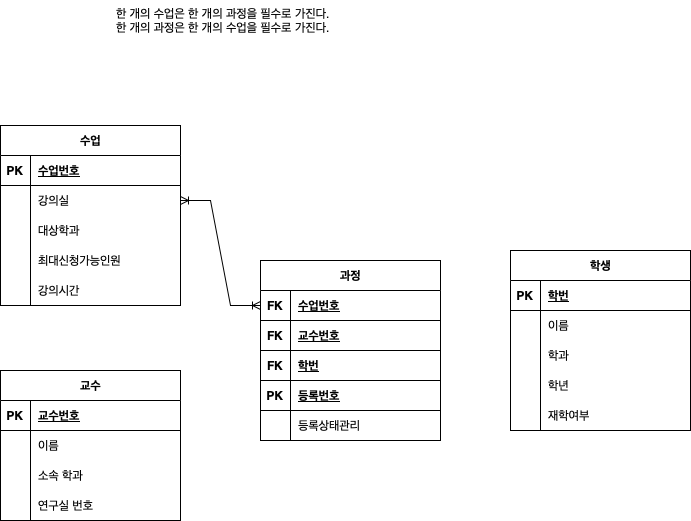

The diagram above was exported from draw.io. Its source (the exported page's mxGraphModel, read from the mxfile embedded in the PNG):
<mxGraphModel dx="642" dy="675" grid="1" gridSize="10" guides="1" tooltips="1" connect="1" arrows="1" fold="1" page="1" pageScale="1" pageWidth="850" pageHeight="1100" math="0" shadow="0" extFonts="Permanent Marker^https://fonts.googleapis.com/css?family=Permanent+Marker">
  <root>
    <mxCell id="0" />
    <mxCell id="1" parent="0" />
    <mxCell id="UQijxoGOW5rLqYSvcJPv-43" value="수업" style="shape=table;startSize=30;container=1;collapsible=1;childLayout=tableLayout;fixedRows=1;rowLines=0;fontStyle=1;align=center;resizeLast=1;html=1;" vertex="1" parent="1">
      <mxGeometry x="60" y="305" width="180" height="180" as="geometry" />
    </mxCell>
    <mxCell id="UQijxoGOW5rLqYSvcJPv-44" value="" style="shape=tableRow;horizontal=0;startSize=0;swimlaneHead=0;swimlaneBody=0;fillColor=none;collapsible=0;dropTarget=0;points=[[0,0.5],[1,0.5]];portConstraint=eastwest;top=0;left=0;right=0;bottom=1;" vertex="1" parent="UQijxoGOW5rLqYSvcJPv-43">
      <mxGeometry y="30" width="180" height="30" as="geometry" />
    </mxCell>
    <mxCell id="UQijxoGOW5rLqYSvcJPv-45" value="PK" style="shape=partialRectangle;connectable=0;fillColor=none;top=0;left=0;bottom=0;right=0;fontStyle=1;overflow=hidden;whiteSpace=wrap;html=1;" vertex="1" parent="UQijxoGOW5rLqYSvcJPv-44">
      <mxGeometry width="30" height="30" as="geometry">
        <mxRectangle width="30" height="30" as="alternateBounds" />
      </mxGeometry>
    </mxCell>
    <mxCell id="UQijxoGOW5rLqYSvcJPv-46" value="수업번호" style="shape=partialRectangle;connectable=0;fillColor=none;top=0;left=0;bottom=0;right=0;align=left;spacingLeft=6;fontStyle=5;overflow=hidden;whiteSpace=wrap;html=1;" vertex="1" parent="UQijxoGOW5rLqYSvcJPv-44">
      <mxGeometry x="30" width="150" height="30" as="geometry">
        <mxRectangle width="150" height="30" as="alternateBounds" />
      </mxGeometry>
    </mxCell>
    <mxCell id="UQijxoGOW5rLqYSvcJPv-47" value="" style="shape=tableRow;horizontal=0;startSize=0;swimlaneHead=0;swimlaneBody=0;fillColor=none;collapsible=0;dropTarget=0;points=[[0,0.5],[1,0.5]];portConstraint=eastwest;top=0;left=0;right=0;bottom=0;" vertex="1" parent="UQijxoGOW5rLqYSvcJPv-43">
      <mxGeometry y="60" width="180" height="30" as="geometry" />
    </mxCell>
    <mxCell id="UQijxoGOW5rLqYSvcJPv-48" value="" style="shape=partialRectangle;connectable=0;fillColor=none;top=0;left=0;bottom=0;right=0;editable=1;overflow=hidden;whiteSpace=wrap;html=1;" vertex="1" parent="UQijxoGOW5rLqYSvcJPv-47">
      <mxGeometry width="30" height="30" as="geometry">
        <mxRectangle width="30" height="30" as="alternateBounds" />
      </mxGeometry>
    </mxCell>
    <mxCell id="UQijxoGOW5rLqYSvcJPv-49" value="강의실" style="shape=partialRectangle;connectable=0;fillColor=none;top=0;left=0;bottom=0;right=0;align=left;spacingLeft=6;overflow=hidden;whiteSpace=wrap;html=1;" vertex="1" parent="UQijxoGOW5rLqYSvcJPv-47">
      <mxGeometry x="30" width="150" height="30" as="geometry">
        <mxRectangle width="150" height="30" as="alternateBounds" />
      </mxGeometry>
    </mxCell>
    <mxCell id="UQijxoGOW5rLqYSvcJPv-56" value="" style="shape=tableRow;horizontal=0;startSize=0;swimlaneHead=0;swimlaneBody=0;fillColor=none;collapsible=0;dropTarget=0;points=[[0,0.5],[1,0.5]];portConstraint=eastwest;top=0;left=0;right=0;bottom=0;" vertex="1" parent="UQijxoGOW5rLqYSvcJPv-43">
      <mxGeometry y="90" width="180" height="30" as="geometry" />
    </mxCell>
    <mxCell id="UQijxoGOW5rLqYSvcJPv-57" value="" style="shape=partialRectangle;connectable=0;fillColor=none;top=0;left=0;bottom=0;right=0;editable=1;overflow=hidden;whiteSpace=wrap;html=1;" vertex="1" parent="UQijxoGOW5rLqYSvcJPv-56">
      <mxGeometry width="30" height="30" as="geometry">
        <mxRectangle width="30" height="30" as="alternateBounds" />
      </mxGeometry>
    </mxCell>
    <mxCell id="UQijxoGOW5rLqYSvcJPv-58" value="대상학과" style="shape=partialRectangle;connectable=0;fillColor=none;top=0;left=0;bottom=0;right=0;align=left;spacingLeft=6;overflow=hidden;whiteSpace=wrap;html=1;" vertex="1" parent="UQijxoGOW5rLqYSvcJPv-56">
      <mxGeometry x="30" width="150" height="30" as="geometry">
        <mxRectangle width="150" height="30" as="alternateBounds" />
      </mxGeometry>
    </mxCell>
    <mxCell id="UQijxoGOW5rLqYSvcJPv-50" value="" style="shape=tableRow;horizontal=0;startSize=0;swimlaneHead=0;swimlaneBody=0;fillColor=none;collapsible=0;dropTarget=0;points=[[0,0.5],[1,0.5]];portConstraint=eastwest;top=0;left=0;right=0;bottom=0;" vertex="1" parent="UQijxoGOW5rLqYSvcJPv-43">
      <mxGeometry y="120" width="180" height="30" as="geometry" />
    </mxCell>
    <mxCell id="UQijxoGOW5rLqYSvcJPv-51" value="" style="shape=partialRectangle;connectable=0;fillColor=none;top=0;left=0;bottom=0;right=0;editable=1;overflow=hidden;whiteSpace=wrap;html=1;" vertex="1" parent="UQijxoGOW5rLqYSvcJPv-50">
      <mxGeometry width="30" height="30" as="geometry">
        <mxRectangle width="30" height="30" as="alternateBounds" />
      </mxGeometry>
    </mxCell>
    <mxCell id="UQijxoGOW5rLqYSvcJPv-52" value="최대신청가능인원" style="shape=partialRectangle;connectable=0;fillColor=none;top=0;left=0;bottom=0;right=0;align=left;spacingLeft=6;overflow=hidden;whiteSpace=wrap;html=1;" vertex="1" parent="UQijxoGOW5rLqYSvcJPv-50">
      <mxGeometry x="30" width="150" height="30" as="geometry">
        <mxRectangle width="150" height="30" as="alternateBounds" />
      </mxGeometry>
    </mxCell>
    <mxCell id="UQijxoGOW5rLqYSvcJPv-53" value="" style="shape=tableRow;horizontal=0;startSize=0;swimlaneHead=0;swimlaneBody=0;fillColor=none;collapsible=0;dropTarget=0;points=[[0,0.5],[1,0.5]];portConstraint=eastwest;top=0;left=0;right=0;bottom=0;" vertex="1" parent="UQijxoGOW5rLqYSvcJPv-43">
      <mxGeometry y="150" width="180" height="30" as="geometry" />
    </mxCell>
    <mxCell id="UQijxoGOW5rLqYSvcJPv-54" value="" style="shape=partialRectangle;connectable=0;fillColor=none;top=0;left=0;bottom=0;right=0;editable=1;overflow=hidden;whiteSpace=wrap;html=1;" vertex="1" parent="UQijxoGOW5rLqYSvcJPv-53">
      <mxGeometry width="30" height="30" as="geometry">
        <mxRectangle width="30" height="30" as="alternateBounds" />
      </mxGeometry>
    </mxCell>
    <mxCell id="UQijxoGOW5rLqYSvcJPv-55" value="강의시간" style="shape=partialRectangle;connectable=0;fillColor=none;top=0;left=0;bottom=0;right=0;align=left;spacingLeft=6;overflow=hidden;whiteSpace=wrap;html=1;" vertex="1" parent="UQijxoGOW5rLqYSvcJPv-53">
      <mxGeometry x="30" width="150" height="30" as="geometry">
        <mxRectangle width="150" height="30" as="alternateBounds" />
      </mxGeometry>
    </mxCell>
    <mxCell id="UQijxoGOW5rLqYSvcJPv-59" value="교수" style="shape=table;startSize=30;container=1;collapsible=1;childLayout=tableLayout;fixedRows=1;rowLines=0;fontStyle=1;align=center;resizeLast=1;html=1;" vertex="1" parent="1">
      <mxGeometry x="60" y="550" width="180" height="150" as="geometry" />
    </mxCell>
    <mxCell id="UQijxoGOW5rLqYSvcJPv-60" value="" style="shape=tableRow;horizontal=0;startSize=0;swimlaneHead=0;swimlaneBody=0;fillColor=none;collapsible=0;dropTarget=0;points=[[0,0.5],[1,0.5]];portConstraint=eastwest;top=0;left=0;right=0;bottom=1;" vertex="1" parent="UQijxoGOW5rLqYSvcJPv-59">
      <mxGeometry y="30" width="180" height="30" as="geometry" />
    </mxCell>
    <mxCell id="UQijxoGOW5rLqYSvcJPv-61" value="PK" style="shape=partialRectangle;connectable=0;fillColor=none;top=0;left=0;bottom=0;right=0;fontStyle=1;overflow=hidden;whiteSpace=wrap;html=1;" vertex="1" parent="UQijxoGOW5rLqYSvcJPv-60">
      <mxGeometry width="30" height="30" as="geometry">
        <mxRectangle width="30" height="30" as="alternateBounds" />
      </mxGeometry>
    </mxCell>
    <mxCell id="UQijxoGOW5rLqYSvcJPv-62" value="교수번호" style="shape=partialRectangle;connectable=0;fillColor=none;top=0;left=0;bottom=0;right=0;align=left;spacingLeft=6;fontStyle=5;overflow=hidden;whiteSpace=wrap;html=1;" vertex="1" parent="UQijxoGOW5rLqYSvcJPv-60">
      <mxGeometry x="30" width="150" height="30" as="geometry">
        <mxRectangle width="150" height="30" as="alternateBounds" />
      </mxGeometry>
    </mxCell>
    <mxCell id="UQijxoGOW5rLqYSvcJPv-63" value="" style="shape=tableRow;horizontal=0;startSize=0;swimlaneHead=0;swimlaneBody=0;fillColor=none;collapsible=0;dropTarget=0;points=[[0,0.5],[1,0.5]];portConstraint=eastwest;top=0;left=0;right=0;bottom=0;" vertex="1" parent="UQijxoGOW5rLqYSvcJPv-59">
      <mxGeometry y="60" width="180" height="30" as="geometry" />
    </mxCell>
    <mxCell id="UQijxoGOW5rLqYSvcJPv-64" value="" style="shape=partialRectangle;connectable=0;fillColor=none;top=0;left=0;bottom=0;right=0;editable=1;overflow=hidden;whiteSpace=wrap;html=1;" vertex="1" parent="UQijxoGOW5rLqYSvcJPv-63">
      <mxGeometry width="30" height="30" as="geometry">
        <mxRectangle width="30" height="30" as="alternateBounds" />
      </mxGeometry>
    </mxCell>
    <mxCell id="UQijxoGOW5rLqYSvcJPv-65" value="이름" style="shape=partialRectangle;connectable=0;fillColor=none;top=0;left=0;bottom=0;right=0;align=left;spacingLeft=6;overflow=hidden;whiteSpace=wrap;html=1;" vertex="1" parent="UQijxoGOW5rLqYSvcJPv-63">
      <mxGeometry x="30" width="150" height="30" as="geometry">
        <mxRectangle width="150" height="30" as="alternateBounds" />
      </mxGeometry>
    </mxCell>
    <mxCell id="UQijxoGOW5rLqYSvcJPv-66" value="" style="shape=tableRow;horizontal=0;startSize=0;swimlaneHead=0;swimlaneBody=0;fillColor=none;collapsible=0;dropTarget=0;points=[[0,0.5],[1,0.5]];portConstraint=eastwest;top=0;left=0;right=0;bottom=0;" vertex="1" parent="UQijxoGOW5rLqYSvcJPv-59">
      <mxGeometry y="90" width="180" height="30" as="geometry" />
    </mxCell>
    <mxCell id="UQijxoGOW5rLqYSvcJPv-67" value="" style="shape=partialRectangle;connectable=0;fillColor=none;top=0;left=0;bottom=0;right=0;editable=1;overflow=hidden;whiteSpace=wrap;html=1;" vertex="1" parent="UQijxoGOW5rLqYSvcJPv-66">
      <mxGeometry width="30" height="30" as="geometry">
        <mxRectangle width="30" height="30" as="alternateBounds" />
      </mxGeometry>
    </mxCell>
    <mxCell id="UQijxoGOW5rLqYSvcJPv-68" value="소속 학과" style="shape=partialRectangle;connectable=0;fillColor=none;top=0;left=0;bottom=0;right=0;align=left;spacingLeft=6;overflow=hidden;whiteSpace=wrap;html=1;" vertex="1" parent="UQijxoGOW5rLqYSvcJPv-66">
      <mxGeometry x="30" width="150" height="30" as="geometry">
        <mxRectangle width="150" height="30" as="alternateBounds" />
      </mxGeometry>
    </mxCell>
    <mxCell id="UQijxoGOW5rLqYSvcJPv-69" value="" style="shape=tableRow;horizontal=0;startSize=0;swimlaneHead=0;swimlaneBody=0;fillColor=none;collapsible=0;dropTarget=0;points=[[0,0.5],[1,0.5]];portConstraint=eastwest;top=0;left=0;right=0;bottom=0;" vertex="1" parent="UQijxoGOW5rLqYSvcJPv-59">
      <mxGeometry y="120" width="180" height="30" as="geometry" />
    </mxCell>
    <mxCell id="UQijxoGOW5rLqYSvcJPv-70" value="" style="shape=partialRectangle;connectable=0;fillColor=none;top=0;left=0;bottom=0;right=0;editable=1;overflow=hidden;whiteSpace=wrap;html=1;" vertex="1" parent="UQijxoGOW5rLqYSvcJPv-69">
      <mxGeometry width="30" height="30" as="geometry">
        <mxRectangle width="30" height="30" as="alternateBounds" />
      </mxGeometry>
    </mxCell>
    <mxCell id="UQijxoGOW5rLqYSvcJPv-71" value="연구실 번호" style="shape=partialRectangle;connectable=0;fillColor=none;top=0;left=0;bottom=0;right=0;align=left;spacingLeft=6;overflow=hidden;whiteSpace=wrap;html=1;" vertex="1" parent="UQijxoGOW5rLqYSvcJPv-69">
      <mxGeometry x="30" width="150" height="30" as="geometry">
        <mxRectangle width="150" height="30" as="alternateBounds" />
      </mxGeometry>
    </mxCell>
    <mxCell id="UQijxoGOW5rLqYSvcJPv-124" value="학생" style="shape=table;startSize=30;container=1;collapsible=1;childLayout=tableLayout;fixedRows=1;rowLines=0;fontStyle=1;align=center;resizeLast=1;html=1;" vertex="1" parent="1">
      <mxGeometry x="570" y="430" width="180" height="180" as="geometry" />
    </mxCell>
    <mxCell id="UQijxoGOW5rLqYSvcJPv-125" value="" style="shape=tableRow;horizontal=0;startSize=0;swimlaneHead=0;swimlaneBody=0;fillColor=none;collapsible=0;dropTarget=0;points=[[0,0.5],[1,0.5]];portConstraint=eastwest;top=0;left=0;right=0;bottom=1;" vertex="1" parent="UQijxoGOW5rLqYSvcJPv-124">
      <mxGeometry y="30" width="180" height="30" as="geometry" />
    </mxCell>
    <mxCell id="UQijxoGOW5rLqYSvcJPv-126" value="PK" style="shape=partialRectangle;connectable=0;fillColor=none;top=0;left=0;bottom=0;right=0;fontStyle=1;overflow=hidden;whiteSpace=wrap;html=1;" vertex="1" parent="UQijxoGOW5rLqYSvcJPv-125">
      <mxGeometry width="30" height="30" as="geometry">
        <mxRectangle width="30" height="30" as="alternateBounds" />
      </mxGeometry>
    </mxCell>
    <mxCell id="UQijxoGOW5rLqYSvcJPv-127" value="학번" style="shape=partialRectangle;connectable=0;fillColor=none;top=0;left=0;bottom=0;right=0;align=left;spacingLeft=6;fontStyle=5;overflow=hidden;whiteSpace=wrap;html=1;" vertex="1" parent="UQijxoGOW5rLqYSvcJPv-125">
      <mxGeometry x="30" width="150" height="30" as="geometry">
        <mxRectangle width="150" height="30" as="alternateBounds" />
      </mxGeometry>
    </mxCell>
    <mxCell id="UQijxoGOW5rLqYSvcJPv-128" value="" style="shape=tableRow;horizontal=0;startSize=0;swimlaneHead=0;swimlaneBody=0;fillColor=none;collapsible=0;dropTarget=0;points=[[0,0.5],[1,0.5]];portConstraint=eastwest;top=0;left=0;right=0;bottom=0;" vertex="1" parent="UQijxoGOW5rLqYSvcJPv-124">
      <mxGeometry y="60" width="180" height="30" as="geometry" />
    </mxCell>
    <mxCell id="UQijxoGOW5rLqYSvcJPv-129" value="" style="shape=partialRectangle;connectable=0;fillColor=none;top=0;left=0;bottom=0;right=0;editable=1;overflow=hidden;whiteSpace=wrap;html=1;" vertex="1" parent="UQijxoGOW5rLqYSvcJPv-128">
      <mxGeometry width="30" height="30" as="geometry">
        <mxRectangle width="30" height="30" as="alternateBounds" />
      </mxGeometry>
    </mxCell>
    <mxCell id="UQijxoGOW5rLqYSvcJPv-130" value="이름&amp;nbsp;" style="shape=partialRectangle;connectable=0;fillColor=none;top=0;left=0;bottom=0;right=0;align=left;spacingLeft=6;overflow=hidden;whiteSpace=wrap;html=1;" vertex="1" parent="UQijxoGOW5rLqYSvcJPv-128">
      <mxGeometry x="30" width="150" height="30" as="geometry">
        <mxRectangle width="150" height="30" as="alternateBounds" />
      </mxGeometry>
    </mxCell>
    <mxCell id="UQijxoGOW5rLqYSvcJPv-131" value="" style="shape=tableRow;horizontal=0;startSize=0;swimlaneHead=0;swimlaneBody=0;fillColor=none;collapsible=0;dropTarget=0;points=[[0,0.5],[1,0.5]];portConstraint=eastwest;top=0;left=0;right=0;bottom=0;" vertex="1" parent="UQijxoGOW5rLqYSvcJPv-124">
      <mxGeometry y="90" width="180" height="30" as="geometry" />
    </mxCell>
    <mxCell id="UQijxoGOW5rLqYSvcJPv-132" value="" style="shape=partialRectangle;connectable=0;fillColor=none;top=0;left=0;bottom=0;right=0;editable=1;overflow=hidden;whiteSpace=wrap;html=1;" vertex="1" parent="UQijxoGOW5rLqYSvcJPv-131">
      <mxGeometry width="30" height="30" as="geometry">
        <mxRectangle width="30" height="30" as="alternateBounds" />
      </mxGeometry>
    </mxCell>
    <mxCell id="UQijxoGOW5rLqYSvcJPv-133" value="학과" style="shape=partialRectangle;connectable=0;fillColor=none;top=0;left=0;bottom=0;right=0;align=left;spacingLeft=6;overflow=hidden;whiteSpace=wrap;html=1;" vertex="1" parent="UQijxoGOW5rLqYSvcJPv-131">
      <mxGeometry x="30" width="150" height="30" as="geometry">
        <mxRectangle width="150" height="30" as="alternateBounds" />
      </mxGeometry>
    </mxCell>
    <mxCell id="UQijxoGOW5rLqYSvcJPv-134" value="" style="shape=tableRow;horizontal=0;startSize=0;swimlaneHead=0;swimlaneBody=0;fillColor=none;collapsible=0;dropTarget=0;points=[[0,0.5],[1,0.5]];portConstraint=eastwest;top=0;left=0;right=0;bottom=0;" vertex="1" parent="UQijxoGOW5rLqYSvcJPv-124">
      <mxGeometry y="120" width="180" height="30" as="geometry" />
    </mxCell>
    <mxCell id="UQijxoGOW5rLqYSvcJPv-135" value="" style="shape=partialRectangle;connectable=0;fillColor=none;top=0;left=0;bottom=0;right=0;editable=1;overflow=hidden;whiteSpace=wrap;html=1;" vertex="1" parent="UQijxoGOW5rLqYSvcJPv-134">
      <mxGeometry width="30" height="30" as="geometry">
        <mxRectangle width="30" height="30" as="alternateBounds" />
      </mxGeometry>
    </mxCell>
    <mxCell id="UQijxoGOW5rLqYSvcJPv-136" value="학년" style="shape=partialRectangle;connectable=0;fillColor=none;top=0;left=0;bottom=0;right=0;align=left;spacingLeft=6;overflow=hidden;whiteSpace=wrap;html=1;" vertex="1" parent="UQijxoGOW5rLqYSvcJPv-134">
      <mxGeometry x="30" width="150" height="30" as="geometry">
        <mxRectangle width="150" height="30" as="alternateBounds" />
      </mxGeometry>
    </mxCell>
    <mxCell id="UQijxoGOW5rLqYSvcJPv-137" value="" style="shape=tableRow;horizontal=0;startSize=0;swimlaneHead=0;swimlaneBody=0;fillColor=none;collapsible=0;dropTarget=0;points=[[0,0.5],[1,0.5]];portConstraint=eastwest;top=0;left=0;right=0;bottom=0;" vertex="1" parent="UQijxoGOW5rLqYSvcJPv-124">
      <mxGeometry y="150" width="180" height="30" as="geometry" />
    </mxCell>
    <mxCell id="UQijxoGOW5rLqYSvcJPv-138" value="" style="shape=partialRectangle;connectable=0;fillColor=none;top=0;left=0;bottom=0;right=0;editable=1;overflow=hidden;whiteSpace=wrap;html=1;" vertex="1" parent="UQijxoGOW5rLqYSvcJPv-137">
      <mxGeometry width="30" height="30" as="geometry">
        <mxRectangle width="30" height="30" as="alternateBounds" />
      </mxGeometry>
    </mxCell>
    <mxCell id="UQijxoGOW5rLqYSvcJPv-139" value="재학여부" style="shape=partialRectangle;connectable=0;fillColor=none;top=0;left=0;bottom=0;right=0;align=left;spacingLeft=6;overflow=hidden;whiteSpace=wrap;html=1;" vertex="1" parent="UQijxoGOW5rLqYSvcJPv-137">
      <mxGeometry x="30" width="150" height="30" as="geometry">
        <mxRectangle width="150" height="30" as="alternateBounds" />
      </mxGeometry>
    </mxCell>
    <mxCell id="UQijxoGOW5rLqYSvcJPv-144" value="한 개의 수업은 한 개의 과정을 필수로 가진다.&lt;br&gt;한 개의 과정은 한 개의 수업을 필수로 가진다." style="text;strokeColor=none;fillColor=none;spacingLeft=4;spacingRight=4;overflow=hidden;rotatable=0;points=[[0,0.5],[1,0.5]];portConstraint=eastwest;fontSize=12;whiteSpace=wrap;html=1;" vertex="1" parent="1">
      <mxGeometry x="170" y="180" width="230" height="50" as="geometry" />
    </mxCell>
    <mxCell id="UQijxoGOW5rLqYSvcJPv-171" value="과정" style="shape=table;startSize=30;container=1;collapsible=1;childLayout=tableLayout;fixedRows=1;rowLines=0;fontStyle=1;align=center;resizeLast=1;html=1;" vertex="1" parent="1">
      <mxGeometry x="320" y="440" width="180" height="180" as="geometry" />
    </mxCell>
    <mxCell id="UQijxoGOW5rLqYSvcJPv-184" value="" style="shape=tableRow;horizontal=0;startSize=0;swimlaneHead=0;swimlaneBody=0;fillColor=none;collapsible=0;dropTarget=0;points=[[0,0.5],[1,0.5]];portConstraint=eastwest;top=0;left=0;right=0;bottom=1;" vertex="1" parent="UQijxoGOW5rLqYSvcJPv-171">
      <mxGeometry y="30" width="180" height="30" as="geometry" />
    </mxCell>
    <mxCell id="UQijxoGOW5rLqYSvcJPv-185" value="FK" style="shape=partialRectangle;connectable=0;fillColor=none;top=0;left=0;bottom=0;right=0;fontStyle=1;overflow=hidden;whiteSpace=wrap;html=1;" vertex="1" parent="UQijxoGOW5rLqYSvcJPv-184">
      <mxGeometry width="30" height="30" as="geometry">
        <mxRectangle width="30" height="30" as="alternateBounds" />
      </mxGeometry>
    </mxCell>
    <mxCell id="UQijxoGOW5rLqYSvcJPv-186" value="수업번호" style="shape=partialRectangle;connectable=0;fillColor=none;top=0;left=0;bottom=0;right=0;align=left;spacingLeft=6;fontStyle=5;overflow=hidden;whiteSpace=wrap;html=1;" vertex="1" parent="UQijxoGOW5rLqYSvcJPv-184">
      <mxGeometry x="30" width="150" height="30" as="geometry">
        <mxRectangle width="150" height="30" as="alternateBounds" />
      </mxGeometry>
    </mxCell>
    <mxCell id="UQijxoGOW5rLqYSvcJPv-187" value="" style="shape=tableRow;horizontal=0;startSize=0;swimlaneHead=0;swimlaneBody=0;fillColor=none;collapsible=0;dropTarget=0;points=[[0,0.5],[1,0.5]];portConstraint=eastwest;top=0;left=0;right=0;bottom=1;" vertex="1" parent="UQijxoGOW5rLqYSvcJPv-171">
      <mxGeometry y="60" width="180" height="30" as="geometry" />
    </mxCell>
    <mxCell id="UQijxoGOW5rLqYSvcJPv-188" value="FK" style="shape=partialRectangle;connectable=0;fillColor=none;top=0;left=0;bottom=0;right=0;fontStyle=1;overflow=hidden;whiteSpace=wrap;html=1;" vertex="1" parent="UQijxoGOW5rLqYSvcJPv-187">
      <mxGeometry width="30" height="30" as="geometry">
        <mxRectangle width="30" height="30" as="alternateBounds" />
      </mxGeometry>
    </mxCell>
    <mxCell id="UQijxoGOW5rLqYSvcJPv-189" value="교수번호" style="shape=partialRectangle;connectable=0;fillColor=none;top=0;left=0;bottom=0;right=0;align=left;spacingLeft=6;fontStyle=5;overflow=hidden;whiteSpace=wrap;html=1;" vertex="1" parent="UQijxoGOW5rLqYSvcJPv-187">
      <mxGeometry x="30" width="150" height="30" as="geometry">
        <mxRectangle width="150" height="30" as="alternateBounds" />
      </mxGeometry>
    </mxCell>
    <mxCell id="UQijxoGOW5rLqYSvcJPv-190" value="" style="shape=tableRow;horizontal=0;startSize=0;swimlaneHead=0;swimlaneBody=0;fillColor=none;collapsible=0;dropTarget=0;points=[[0,0.5],[1,0.5]];portConstraint=eastwest;top=0;left=0;right=0;bottom=1;" vertex="1" parent="UQijxoGOW5rLqYSvcJPv-171">
      <mxGeometry y="90" width="180" height="30" as="geometry" />
    </mxCell>
    <mxCell id="UQijxoGOW5rLqYSvcJPv-191" value="FK" style="shape=partialRectangle;connectable=0;fillColor=none;top=0;left=0;bottom=0;right=0;fontStyle=1;overflow=hidden;whiteSpace=wrap;html=1;" vertex="1" parent="UQijxoGOW5rLqYSvcJPv-190">
      <mxGeometry width="30" height="30" as="geometry">
        <mxRectangle width="30" height="30" as="alternateBounds" />
      </mxGeometry>
    </mxCell>
    <mxCell id="UQijxoGOW5rLqYSvcJPv-192" value="학번" style="shape=partialRectangle;connectable=0;fillColor=none;top=0;left=0;bottom=0;right=0;align=left;spacingLeft=6;fontStyle=5;overflow=hidden;whiteSpace=wrap;html=1;" vertex="1" parent="UQijxoGOW5rLqYSvcJPv-190">
      <mxGeometry x="30" width="150" height="30" as="geometry">
        <mxRectangle width="150" height="30" as="alternateBounds" />
      </mxGeometry>
    </mxCell>
    <mxCell id="UQijxoGOW5rLqYSvcJPv-193" value="" style="shape=tableRow;horizontal=0;startSize=0;swimlaneHead=0;swimlaneBody=0;fillColor=none;collapsible=0;dropTarget=0;points=[[0,0.5],[1,0.5]];portConstraint=eastwest;top=0;left=0;right=0;bottom=1;" vertex="1" parent="UQijxoGOW5rLqYSvcJPv-171">
      <mxGeometry y="120" width="180" height="30" as="geometry" />
    </mxCell>
    <mxCell id="UQijxoGOW5rLqYSvcJPv-194" value="PK" style="shape=partialRectangle;connectable=0;fillColor=none;top=0;left=0;bottom=0;right=0;fontStyle=1;overflow=hidden;whiteSpace=wrap;html=1;" vertex="1" parent="UQijxoGOW5rLqYSvcJPv-193">
      <mxGeometry width="30" height="30" as="geometry">
        <mxRectangle width="30" height="30" as="alternateBounds" />
      </mxGeometry>
    </mxCell>
    <mxCell id="UQijxoGOW5rLqYSvcJPv-195" value="등록번호" style="shape=partialRectangle;connectable=0;fillColor=none;top=0;left=0;bottom=0;right=0;align=left;spacingLeft=6;fontStyle=5;overflow=hidden;whiteSpace=wrap;html=1;" vertex="1" parent="UQijxoGOW5rLqYSvcJPv-193">
      <mxGeometry x="30" width="150" height="30" as="geometry">
        <mxRectangle width="150" height="30" as="alternateBounds" />
      </mxGeometry>
    </mxCell>
    <mxCell id="UQijxoGOW5rLqYSvcJPv-175" value="" style="shape=tableRow;horizontal=0;startSize=0;swimlaneHead=0;swimlaneBody=0;fillColor=none;collapsible=0;dropTarget=0;points=[[0,0.5],[1,0.5]];portConstraint=eastwest;top=0;left=0;right=0;bottom=0;" vertex="1" parent="UQijxoGOW5rLqYSvcJPv-171">
      <mxGeometry y="150" width="180" height="30" as="geometry" />
    </mxCell>
    <mxCell id="UQijxoGOW5rLqYSvcJPv-176" value="" style="shape=partialRectangle;connectable=0;fillColor=none;top=0;left=0;bottom=0;right=0;editable=1;overflow=hidden;whiteSpace=wrap;html=1;" vertex="1" parent="UQijxoGOW5rLqYSvcJPv-175">
      <mxGeometry width="30" height="30" as="geometry">
        <mxRectangle width="30" height="30" as="alternateBounds" />
      </mxGeometry>
    </mxCell>
    <mxCell id="UQijxoGOW5rLqYSvcJPv-177" value="등록상태관리" style="shape=partialRectangle;connectable=0;fillColor=none;top=0;left=0;bottom=0;right=0;align=left;spacingLeft=6;overflow=hidden;whiteSpace=wrap;html=1;" vertex="1" parent="UQijxoGOW5rLqYSvcJPv-175">
      <mxGeometry x="30" width="150" height="30" as="geometry">
        <mxRectangle width="150" height="30" as="alternateBounds" />
      </mxGeometry>
    </mxCell>
    <mxCell id="UQijxoGOW5rLqYSvcJPv-196" value="" style="edgeStyle=entityRelationEdgeStyle;fontSize=12;html=1;endArrow=ERoneToMany;startArrow=ERoneToMany;rounded=0;entryX=0;entryY=0.5;entryDx=0;entryDy=0;exitX=1;exitY=0.5;exitDx=0;exitDy=0;" edge="1" parent="1" source="UQijxoGOW5rLqYSvcJPv-47" target="UQijxoGOW5rLqYSvcJPv-184">
      <mxGeometry width="100" height="100" relative="1" as="geometry">
        <mxPoint x="240" y="405" as="sourcePoint" />
        <mxPoint x="340" y="305" as="targetPoint" />
      </mxGeometry>
    </mxCell>
  </root>
</mxGraphModel>